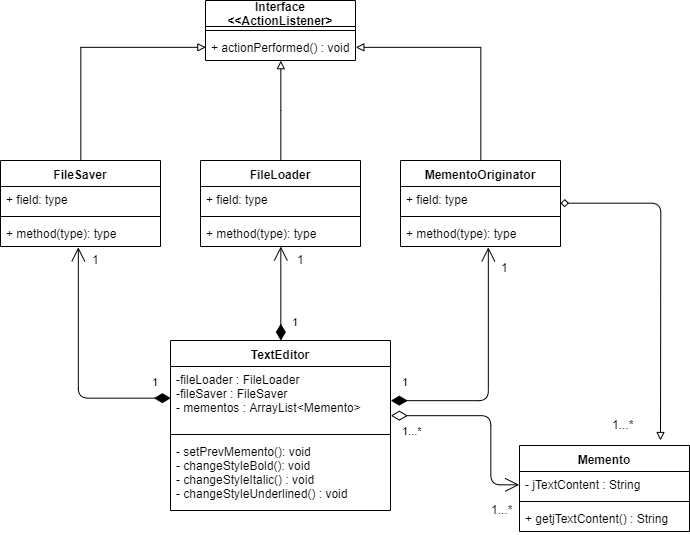

The diagram above was exported from draw.io. Its source (the exported page's mxGraphModel, read from the mxfile embedded in the PNG):
<mxGraphModel dx="853" dy="404" grid="1" gridSize="10" guides="1" tooltips="1" connect="1" arrows="1" fold="1" page="1" pageScale="1" pageWidth="850" pageHeight="1100" math="0" shadow="0">
  <root>
    <mxCell id="0" />
    <mxCell id="1" parent="0" />
    <mxCell id="aLMXLy53I6xH4hbKc3mq-1" value="TextEditor" style="swimlane;fontStyle=1;align=center;verticalAlign=top;childLayout=stackLayout;horizontal=1;startSize=26;horizontalStack=0;resizeParent=1;resizeParentMax=0;resizeLast=0;collapsible=1;marginBottom=0;" vertex="1" parent="1">
      <mxGeometry x="290" y="420" width="220" height="170" as="geometry" />
    </mxCell>
    <mxCell id="aLMXLy53I6xH4hbKc3mq-2" value="-fileLoader : FileLoader&#10;-fileSaver : FileSaver&#10;- mementos : ArrayList&lt;Memento&gt;" style="text;strokeColor=none;fillColor=none;align=left;verticalAlign=top;spacingLeft=4;spacingRight=4;overflow=hidden;rotatable=0;points=[[0,0.5],[1,0.5]];portConstraint=eastwest;" vertex="1" parent="aLMXLy53I6xH4hbKc3mq-1">
      <mxGeometry y="26" width="220" height="64" as="geometry" />
    </mxCell>
    <mxCell id="aLMXLy53I6xH4hbKc3mq-3" value="" style="line;strokeWidth=1;fillColor=none;align=left;verticalAlign=middle;spacingTop=-1;spacingLeft=3;spacingRight=3;rotatable=0;labelPosition=right;points=[];portConstraint=eastwest;" vertex="1" parent="aLMXLy53I6xH4hbKc3mq-1">
      <mxGeometry y="90" width="220" height="8" as="geometry" />
    </mxCell>
    <mxCell id="aLMXLy53I6xH4hbKc3mq-4" value="- setPrevMemento(): void&#10;- changeStyleBold(): void&#10;- changeStyleItalic() : void&#10;- changeStyleUnderlined() : void" style="text;strokeColor=none;fillColor=none;align=left;verticalAlign=top;spacingLeft=4;spacingRight=4;overflow=hidden;rotatable=0;points=[[0,0.5],[1,0.5]];portConstraint=eastwest;" vertex="1" parent="aLMXLy53I6xH4hbKc3mq-1">
      <mxGeometry y="98" width="220" height="72" as="geometry" />
    </mxCell>
    <mxCell id="aLMXLy53I6xH4hbKc3mq-27" style="edgeStyle=orthogonalEdgeStyle;rounded=0;orthogonalLoop=1;jettySize=auto;html=1;exitX=0.5;exitY=0;exitDx=0;exitDy=0;entryX=0;entryY=0.5;entryDx=0;entryDy=0;endArrow=block;endFill=0;" edge="1" parent="1" source="aLMXLy53I6xH4hbKc3mq-5" target="aLMXLy53I6xH4hbKc3mq-20">
      <mxGeometry relative="1" as="geometry" />
    </mxCell>
    <mxCell id="aLMXLy53I6xH4hbKc3mq-5" value="FileSaver" style="swimlane;fontStyle=1;align=center;verticalAlign=top;childLayout=stackLayout;horizontal=1;startSize=26;horizontalStack=0;resizeParent=1;resizeParentMax=0;resizeLast=0;collapsible=1;marginBottom=0;" vertex="1" parent="1">
      <mxGeometry x="120" y="240" width="160" height="86" as="geometry" />
    </mxCell>
    <mxCell id="aLMXLy53I6xH4hbKc3mq-6" value="+ field: type" style="text;strokeColor=none;fillColor=none;align=left;verticalAlign=top;spacingLeft=4;spacingRight=4;overflow=hidden;rotatable=0;points=[[0,0.5],[1,0.5]];portConstraint=eastwest;" vertex="1" parent="aLMXLy53I6xH4hbKc3mq-5">
      <mxGeometry y="26" width="160" height="26" as="geometry" />
    </mxCell>
    <mxCell id="aLMXLy53I6xH4hbKc3mq-7" value="" style="line;strokeWidth=1;fillColor=none;align=left;verticalAlign=middle;spacingTop=-1;spacingLeft=3;spacingRight=3;rotatable=0;labelPosition=right;points=[];portConstraint=eastwest;" vertex="1" parent="aLMXLy53I6xH4hbKc3mq-5">
      <mxGeometry y="52" width="160" height="8" as="geometry" />
    </mxCell>
    <mxCell id="aLMXLy53I6xH4hbKc3mq-8" value="+ method(type): type" style="text;strokeColor=none;fillColor=none;align=left;verticalAlign=top;spacingLeft=4;spacingRight=4;overflow=hidden;rotatable=0;points=[[0,0.5],[1,0.5]];portConstraint=eastwest;" vertex="1" parent="aLMXLy53I6xH4hbKc3mq-5">
      <mxGeometry y="60" width="160" height="26" as="geometry" />
    </mxCell>
    <mxCell id="aLMXLy53I6xH4hbKc3mq-26" style="edgeStyle=orthogonalEdgeStyle;rounded=0;orthogonalLoop=1;jettySize=auto;html=1;entryX=0.5;entryY=1;entryDx=0;entryDy=0;entryPerimeter=0;endArrow=block;endFill=0;" edge="1" parent="1" source="aLMXLy53I6xH4hbKc3mq-9" target="aLMXLy53I6xH4hbKc3mq-20">
      <mxGeometry relative="1" as="geometry" />
    </mxCell>
    <mxCell id="aLMXLy53I6xH4hbKc3mq-9" value="FileLoader" style="swimlane;fontStyle=1;align=center;verticalAlign=top;childLayout=stackLayout;horizontal=1;startSize=26;horizontalStack=0;resizeParent=1;resizeParentMax=0;resizeLast=0;collapsible=1;marginBottom=0;" vertex="1" parent="1">
      <mxGeometry x="320" y="240" width="160" height="86" as="geometry" />
    </mxCell>
    <mxCell id="aLMXLy53I6xH4hbKc3mq-10" value="+ field: type" style="text;strokeColor=none;fillColor=none;align=left;verticalAlign=top;spacingLeft=4;spacingRight=4;overflow=hidden;rotatable=0;points=[[0,0.5],[1,0.5]];portConstraint=eastwest;" vertex="1" parent="aLMXLy53I6xH4hbKc3mq-9">
      <mxGeometry y="26" width="160" height="26" as="geometry" />
    </mxCell>
    <mxCell id="aLMXLy53I6xH4hbKc3mq-11" value="" style="line;strokeWidth=1;fillColor=none;align=left;verticalAlign=middle;spacingTop=-1;spacingLeft=3;spacingRight=3;rotatable=0;labelPosition=right;points=[];portConstraint=eastwest;" vertex="1" parent="aLMXLy53I6xH4hbKc3mq-9">
      <mxGeometry y="52" width="160" height="8" as="geometry" />
    </mxCell>
    <mxCell id="aLMXLy53I6xH4hbKc3mq-12" value="+ method(type): type" style="text;strokeColor=none;fillColor=none;align=left;verticalAlign=top;spacingLeft=4;spacingRight=4;overflow=hidden;rotatable=0;points=[[0,0.5],[1,0.5]];portConstraint=eastwest;" vertex="1" parent="aLMXLy53I6xH4hbKc3mq-9">
      <mxGeometry y="60" width="160" height="26" as="geometry" />
    </mxCell>
    <mxCell id="aLMXLy53I6xH4hbKc3mq-25" style="edgeStyle=orthogonalEdgeStyle;rounded=0;orthogonalLoop=1;jettySize=auto;html=1;exitX=0.5;exitY=0;exitDx=0;exitDy=0;entryX=1;entryY=0.5;entryDx=0;entryDy=0;endArrow=block;endFill=0;" edge="1" parent="1" source="aLMXLy53I6xH4hbKc3mq-13" target="aLMXLy53I6xH4hbKc3mq-20">
      <mxGeometry relative="1" as="geometry" />
    </mxCell>
    <mxCell id="aLMXLy53I6xH4hbKc3mq-40" style="edgeStyle=orthogonalEdgeStyle;rounded=1;orthogonalLoop=1;jettySize=auto;html=1;endArrow=block;endFill=0;strokeColor=#000000;startArrow=diamond;startFill=0;" edge="1" parent="1" source="aLMXLy53I6xH4hbKc3mq-13">
      <mxGeometry relative="1" as="geometry">
        <mxPoint x="780" y="520" as="targetPoint" />
      </mxGeometry>
    </mxCell>
    <mxCell id="aLMXLy53I6xH4hbKc3mq-13" value="MementoOriginator" style="swimlane;fontStyle=1;align=center;verticalAlign=top;childLayout=stackLayout;horizontal=1;startSize=26;horizontalStack=0;resizeParent=1;resizeParentMax=0;resizeLast=0;collapsible=1;marginBottom=0;" vertex="1" parent="1">
      <mxGeometry x="520" y="240" width="160" height="86" as="geometry" />
    </mxCell>
    <mxCell id="aLMXLy53I6xH4hbKc3mq-14" value="+ field: type" style="text;strokeColor=none;fillColor=none;align=left;verticalAlign=top;spacingLeft=4;spacingRight=4;overflow=hidden;rotatable=0;points=[[0,0.5],[1,0.5]];portConstraint=eastwest;" vertex="1" parent="aLMXLy53I6xH4hbKc3mq-13">
      <mxGeometry y="26" width="160" height="26" as="geometry" />
    </mxCell>
    <mxCell id="aLMXLy53I6xH4hbKc3mq-15" value="" style="line;strokeWidth=1;fillColor=none;align=left;verticalAlign=middle;spacingTop=-1;spacingLeft=3;spacingRight=3;rotatable=0;labelPosition=right;points=[];portConstraint=eastwest;" vertex="1" parent="aLMXLy53I6xH4hbKc3mq-13">
      <mxGeometry y="52" width="160" height="8" as="geometry" />
    </mxCell>
    <mxCell id="aLMXLy53I6xH4hbKc3mq-16" value="+ method(type): type" style="text;strokeColor=none;fillColor=none;align=left;verticalAlign=top;spacingLeft=4;spacingRight=4;overflow=hidden;rotatable=0;points=[[0,0.5],[1,0.5]];portConstraint=eastwest;" vertex="1" parent="aLMXLy53I6xH4hbKc3mq-13">
      <mxGeometry y="60" width="160" height="26" as="geometry" />
    </mxCell>
    <mxCell id="aLMXLy53I6xH4hbKc3mq-17" value="Interface&#10;&lt;&lt;ActionListener&gt;" style="swimlane;fontStyle=1;align=center;verticalAlign=middle;childLayout=stackLayout;horizontal=1;startSize=26;horizontalStack=0;resizeParent=1;resizeParentMax=0;resizeLast=0;collapsible=1;marginBottom=0;" vertex="1" parent="1">
      <mxGeometry x="325" y="80" width="150" height="60" as="geometry" />
    </mxCell>
    <mxCell id="aLMXLy53I6xH4hbKc3mq-19" value="" style="line;strokeWidth=1;fillColor=none;align=left;verticalAlign=middle;spacingTop=-1;spacingLeft=3;spacingRight=3;rotatable=0;labelPosition=right;points=[];portConstraint=eastwest;" vertex="1" parent="aLMXLy53I6xH4hbKc3mq-17">
      <mxGeometry y="26" width="150" height="8" as="geometry" />
    </mxCell>
    <mxCell id="aLMXLy53I6xH4hbKc3mq-20" value="+ actionPerformed() : void" style="text;strokeColor=none;fillColor=none;align=left;verticalAlign=top;spacingLeft=4;spacingRight=4;overflow=hidden;rotatable=0;points=[[0,0.5],[1,0.5]];portConstraint=eastwest;" vertex="1" parent="aLMXLy53I6xH4hbKc3mq-17">
      <mxGeometry y="34" width="150" height="26" as="geometry" />
    </mxCell>
    <mxCell id="aLMXLy53I6xH4hbKc3mq-21" value="Memento" style="swimlane;fontStyle=1;align=center;verticalAlign=top;childLayout=stackLayout;horizontal=1;startSize=26;horizontalStack=0;resizeParent=1;resizeParentMax=0;resizeLast=0;collapsible=1;marginBottom=0;" vertex="1" parent="1">
      <mxGeometry x="639" y="525" width="170" height="86" as="geometry" />
    </mxCell>
    <mxCell id="aLMXLy53I6xH4hbKc3mq-22" value="- jTextContent : String" style="text;strokeColor=none;fillColor=none;align=left;verticalAlign=top;spacingLeft=4;spacingRight=4;overflow=hidden;rotatable=0;points=[[0,0.5],[1,0.5]];portConstraint=eastwest;" vertex="1" parent="aLMXLy53I6xH4hbKc3mq-21">
      <mxGeometry y="26" width="170" height="26" as="geometry" />
    </mxCell>
    <mxCell id="aLMXLy53I6xH4hbKc3mq-23" value="" style="line;strokeWidth=1;fillColor=none;align=left;verticalAlign=middle;spacingTop=-1;spacingLeft=3;spacingRight=3;rotatable=0;labelPosition=right;points=[];portConstraint=eastwest;" vertex="1" parent="aLMXLy53I6xH4hbKc3mq-21">
      <mxGeometry y="52" width="170" height="8" as="geometry" />
    </mxCell>
    <mxCell id="aLMXLy53I6xH4hbKc3mq-24" value="+ getjTextContent() : String" style="text;strokeColor=none;fillColor=none;align=left;verticalAlign=top;spacingLeft=4;spacingRight=4;overflow=hidden;rotatable=0;points=[[0,0.5],[1,0.5]];portConstraint=eastwest;" vertex="1" parent="aLMXLy53I6xH4hbKc3mq-21">
      <mxGeometry y="60" width="170" height="26" as="geometry" />
    </mxCell>
    <mxCell id="aLMXLy53I6xH4hbKc3mq-28" value="1" style="endArrow=open;html=1;endSize=12;startArrow=diamondThin;startSize=14;startFill=1;edgeStyle=orthogonalEdgeStyle;align=left;verticalAlign=bottom;entryX=0.484;entryY=1.029;entryDx=0;entryDy=0;entryPerimeter=0;exitX=0;exitY=0.5;exitDx=0;exitDy=0;" edge="1" parent="1" source="aLMXLy53I6xH4hbKc3mq-2" target="aLMXLy53I6xH4hbKc3mq-8">
      <mxGeometry x="-0.8369" y="-8" relative="1" as="geometry">
        <mxPoint x="120" y="610" as="sourcePoint" />
        <mxPoint x="280" y="610" as="targetPoint" />
        <Array as="points">
          <mxPoint x="198" y="478" />
        </Array>
        <mxPoint as="offset" />
      </mxGeometry>
    </mxCell>
    <mxCell id="aLMXLy53I6xH4hbKc3mq-29" value="1" style="text;html=1;resizable=0;points=[];autosize=1;align=left;verticalAlign=top;spacingTop=-4;" vertex="1" parent="1">
      <mxGeometry x="210" y="330" width="20" height="20" as="geometry" />
    </mxCell>
    <mxCell id="aLMXLy53I6xH4hbKc3mq-33" value="1" style="text;html=1;resizable=0;points=[];autosize=1;align=left;verticalAlign=top;spacingTop=-4;" vertex="1" parent="1">
      <mxGeometry x="414.5" y="330" width="20" height="20" as="geometry" />
    </mxCell>
    <mxCell id="aLMXLy53I6xH4hbKc3mq-32" value="1" style="endArrow=open;html=1;endSize=12;startArrow=diamondThin;startSize=14;startFill=1;edgeStyle=orthogonalEdgeStyle;align=left;verticalAlign=bottom;entryX=0.5;entryY=1;entryDx=0;entryDy=0;exitX=0.5;exitY=0;exitDx=0;exitDy=0;" edge="1" parent="1" source="aLMXLy53I6xH4hbKc3mq-1" target="aLMXLy53I6xH4hbKc3mq-9">
      <mxGeometry x="-0.7872" y="-10" relative="1" as="geometry">
        <mxPoint x="400" y="390" as="sourcePoint" />
        <mxPoint x="560" y="390" as="targetPoint" />
        <mxPoint as="offset" />
      </mxGeometry>
    </mxCell>
    <mxCell id="aLMXLy53I6xH4hbKc3mq-34" value="1" style="endArrow=open;html=1;endSize=12;startArrow=diamondThin;startSize=14;startFill=1;edgeStyle=orthogonalEdgeStyle;align=left;verticalAlign=bottom;entryX=0.55;entryY=1.029;entryDx=0;entryDy=0;entryPerimeter=0;" edge="1" parent="1" target="aLMXLy53I6xH4hbKc3mq-16">
      <mxGeometry x="-0.1399" y="88" relative="1" as="geometry">
        <mxPoint x="510" y="480" as="sourcePoint" />
        <mxPoint x="670" y="480" as="targetPoint" />
        <Array as="points">
          <mxPoint x="608" y="480" />
        </Array>
        <mxPoint as="offset" />
      </mxGeometry>
    </mxCell>
    <mxCell id="aLMXLy53I6xH4hbKc3mq-35" value="1" style="text;html=1;resizable=0;points=[];autosize=1;align=left;verticalAlign=top;spacingTop=-4;" vertex="1" parent="1">
      <mxGeometry x="619" y="338" width="20" height="20" as="geometry" />
    </mxCell>
    <mxCell id="aLMXLy53I6xH4hbKc3mq-36" value="1...*" style="endArrow=open;html=1;endSize=12;startArrow=diamondThin;startSize=14;startFill=0;edgeStyle=orthogonalEdgeStyle;align=left;verticalAlign=bottom;entryX=0;entryY=0.5;entryDx=0;entryDy=0;strokeColor=#000000;rounded=1;" edge="1" parent="1" target="aLMXLy53I6xH4hbKc3mq-22">
      <mxGeometry x="0.2601" y="-90" relative="1" as="geometry">
        <mxPoint x="510" y="495.5" as="sourcePoint" />
        <mxPoint x="670" y="495.5" as="targetPoint" />
        <Array as="points">
          <mxPoint x="610" y="496" />
          <mxPoint x="610" y="564" />
        </Array>
        <mxPoint as="offset" />
      </mxGeometry>
    </mxCell>
    <mxCell id="aLMXLy53I6xH4hbKc3mq-38" value="1...*" style="text;html=1;resizable=0;points=[];autosize=1;align=left;verticalAlign=top;spacingTop=-4;" vertex="1" parent="1">
      <mxGeometry x="609" y="580" width="40" height="20" as="geometry" />
    </mxCell>
    <mxCell id="aLMXLy53I6xH4hbKc3mq-42" value="1...*" style="text;html=1;resizable=0;points=[];autosize=1;align=left;verticalAlign=top;spacingTop=-4;" vertex="1" parent="1">
      <mxGeometry x="730" y="495" width="40" height="20" as="geometry" />
    </mxCell>
  </root>
</mxGraphModel>